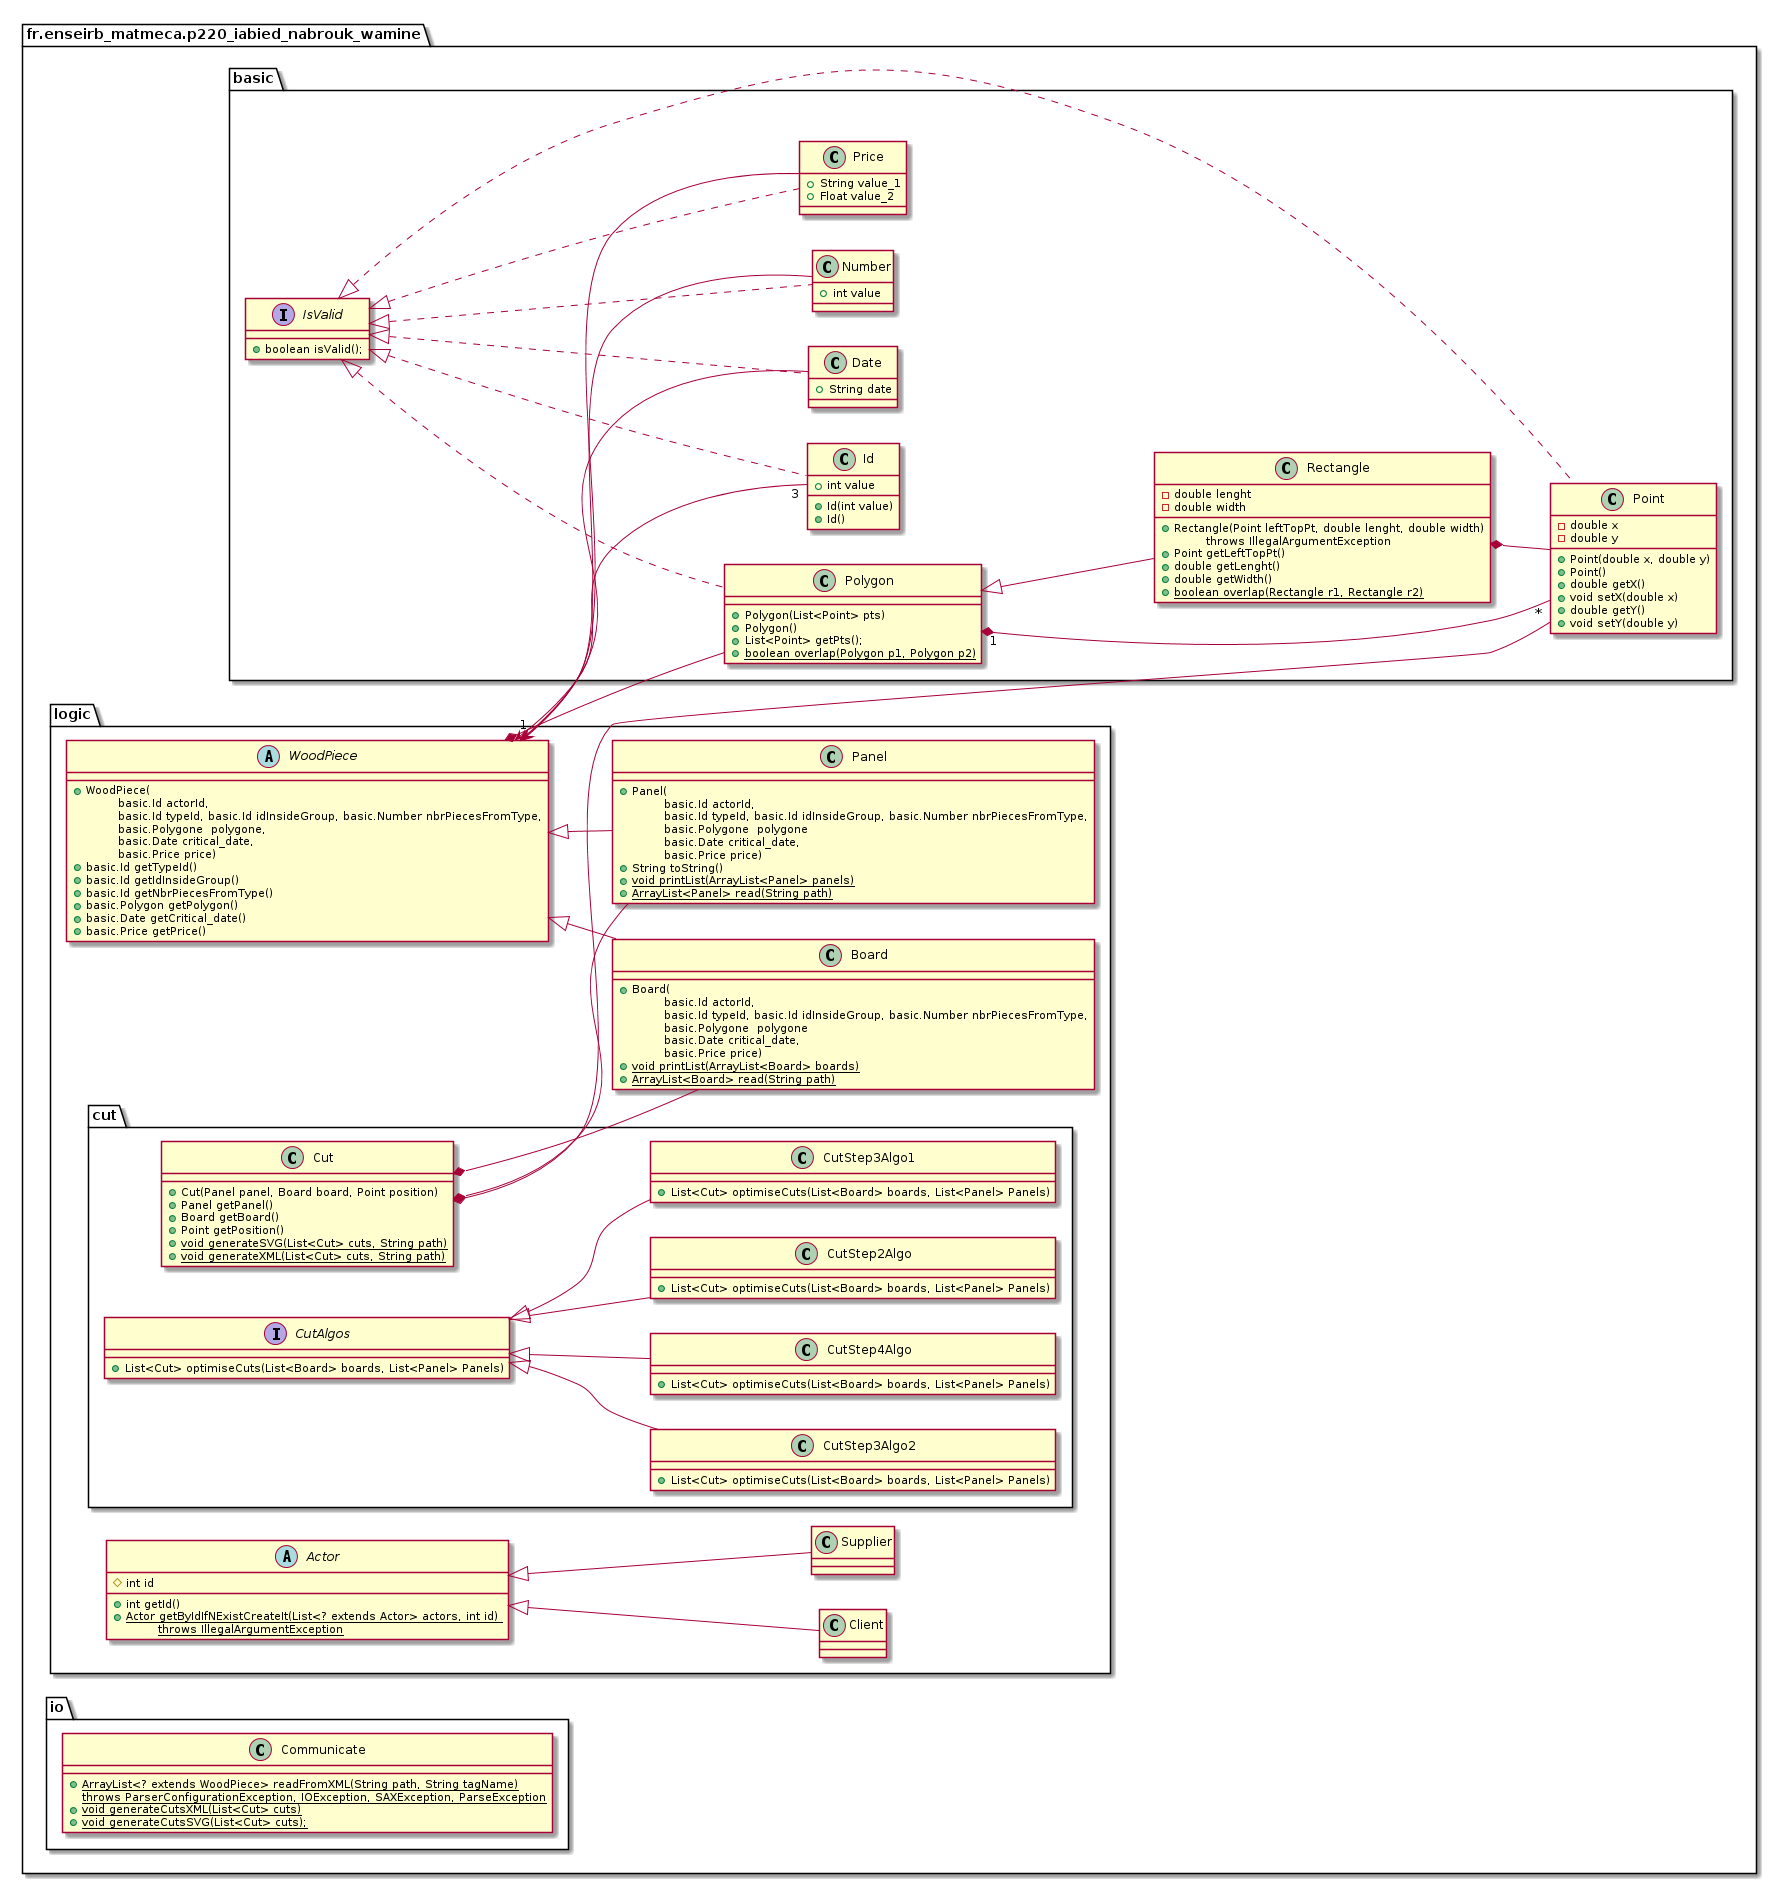

The diagram above was rendered by PlantUML. Its source (embedded in the PNG):
@startuml uml

left to right direction

package "fr.enseirb_matmeca.p220_iabied_nabrouk_wamine"{

    package "basic"{

        interface basic.IsValid {
            + boolean isValid();
        }

        class basic.Point implements basic.IsValid{

            - double x
            - double y

            + Point(double x, double y)
            + Point()
            + double getX()
            + void setX(double x)
            + double getY()
            + void setY(double y)

        }

        class basic.Polygon implements basic.IsValid{

            + Polygon(List<Point> pts)
            + Polygon()
            + List<Point> getPts();
            + {static} boolean overlap(Polygon p1, Polygon p2)

        }
        basic.Polygon "1" *-- "*" basic.Point

        class basic.Rectangle {

            - double lenght
            - double width
            
            + Rectangle(Point leftTopPt, double lenght, double width)\n\tthrows IllegalArgumentException
            + Point getLeftTopPt()
            + double getLenght()
            + double getWidth()
            + {static} boolean overlap(Rectangle r1, Rectangle r2)
        }
        basic.Rectangle *-- basic.Point
        basic.Polygon <|-- basic.Rectangle

        class basic.Id implements basic.IsValid{
            + int value

            + Id(int value)
            + Id()
        }

        class basic.Date implements basic.IsValid{
            + String date
        }

        class basic.Number implements basic.IsValid{
            + int value
        }

        class basic.Price implements basic.IsValid {
            + String value_1
            + Float value_2
        }

    }

    package "logic"{

        abstract class logic.Actor{
            # int id

            + int getId()
            + {static} Actor getByIdIfNExistCreateIt(List<? extends Actor> actors, int id) \n\tthrows IllegalArgumentException
        }

        class logic.Client{

        }

        class logic.Supplier{
            
        }

        logic.Actor <|-- logic.Client
        logic.Actor <|-- logic.Supplier

        abstract class logic.WoodPiece {

            + WoodPiece(\n\tbasic.Id actorId,\n\tbasic.Id typeId, basic.Id idInsideGroup, basic.Number nbrPiecesFromType,\n\tbasic.Polygone  polygone,\n\tbasic.Date critical_date,\n\tbasic.Price price)
            + basic.Id getTypeId()
            + basic.Id getIdInsideGroup()
            + basic.Id getNbrPiecesFromType()
            + basic.Polygon getPolygon()
            + basic.Date getCritical_date()
            + basic.Price getPrice()

        }
        logic.WoodPiece *-- basic.Polygon
        logic.WoodPiece "1" <-- "3" basic.Id
        logic.WoodPiece <-- basic.Number
        logic.WoodPiece <-- basic.Price
        logic.WoodPiece <-- basic.Date

        class logic.Panel {
            + Panel(\n\tbasic.Id actorId,\n\tbasic.Id typeId, basic.Id idInsideGroup, basic.Number nbrPiecesFromType,\n\tbasic.Polygone  polygone\n\tbasic.Date critical_date,\n\tbasic.Price price)
            + String toString()
            + {static} void printList(ArrayList<Panel> panels)
            + {static} ArrayList<Panel> read(String path)
        }

        class logic.Board {
            + Board(\n\tbasic.Id actorId,\n\tbasic.Id typeId, basic.Id idInsideGroup, basic.Number nbrPiecesFromType,\n\tbasic.Polygone  polygone\n\tbasic.Date critical_date,\n\tbasic.Price price)
            + {static} void printList(ArrayList<Board> boards)
            + {static} ArrayList<Board> read(String path)
            
        }

        logic.WoodPiece <|-- logic.Panel
        logic.WoodPiece <|-- logic.Board

        package "cut" {
            
            class cut.Cut {

                + Cut(Panel panel, Board board, Point position)
                + Panel getPanel()
                + Board getBoard()
                + Point getPosition()
                + {static} void generateSVG(List<Cut> cuts, String path)
                + {static} void generateXML(List<Cut> cuts, String path)

            }
            cut.Cut *-- logic.Panel
            cut.Cut *-- logic.Board
            cut.Cut *-- basic.Point

            interface CutAlgos{
                + List<Cut> optimiseCuts(List<Board> boards, List<Panel> Panels)
            }

            class CutStep2Algo {
                + List<Cut> optimiseCuts(List<Board> boards, List<Panel> Panels)
            }

            class CutStep3Algo1 {
                + List<Cut> optimiseCuts(List<Board> boards, List<Panel> Panels)
            }

            class CutStep3Algo2 {
                + List<Cut> optimiseCuts(List<Board> boards, List<Panel> Panels)
            }

            class CutStep4Algo {
                + List<Cut> optimiseCuts(List<Board> boards, List<Panel> Panels)
            }

            CutAlgos <|-- CutStep2Algo
            CutAlgos <|-- CutStep3Algo1
            CutAlgos <|-- CutStep3Algo2
            CutAlgos <|-- CutStep4Algo

        }

    }

    package "io"{
        class io.Communicate {
            + {static} ArrayList<? extends WoodPiece> readFromXML(String path, String tagName)\t\nthrows ParserConfigurationException, IOException, SAXException, ParseException
            + {static} void generateCutsXML(List<Cut> cuts)
            + {static} void generateCutsSVG(List<Cut> cuts);
        }
    }

}


@enduml